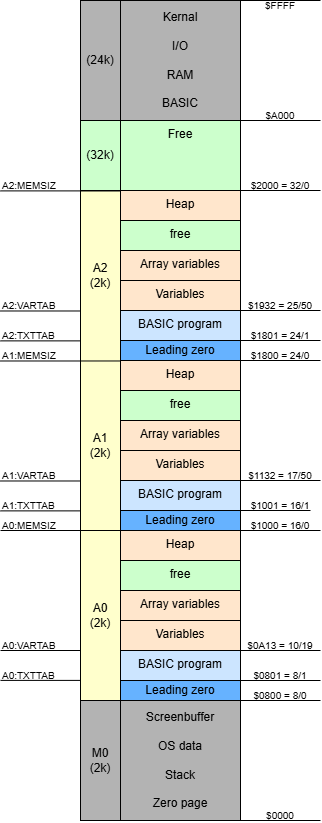

The diagram above was exported from draw.io. Its source (the exported page's mxGraphModel, read from the mxfile embedded in the PNG):
<mxGraphModel dx="547" dy="541" grid="1" gridSize="10" guides="1" tooltips="1" connect="1" arrows="1" fold="1" page="1" pageScale="1" pageWidth="850" pageHeight="1100" math="0" shadow="0">
  <root>
    <mxCell id="0" />
    <mxCell id="1" parent="0" />
    <mxCell id="s67mESUalawi4PeJ76jb-1" value="Kernal&lt;br&gt;&lt;br&gt;I/O&lt;br&gt;&lt;br&gt;RAM&lt;div&gt;&lt;br&gt;&lt;/div&gt;&lt;div&gt;BASIC&lt;/div&gt;" style="rounded=0;whiteSpace=wrap;html=1;fillColor=#B3B3B3;" parent="1" vertex="1">
      <mxGeometry x="200" y="60" width="120" height="120" as="geometry" />
    </mxCell>
    <mxCell id="s67mESUalawi4PeJ76jb-2" value="Heap" style="rounded=0;whiteSpace=wrap;html=1;verticalAlign=top;fillColor=#FFE6CC;" parent="1" vertex="1">
      <mxGeometry x="200" y="590" width="120" height="30" as="geometry" />
    </mxCell>
    <mxCell id="s67mESUalawi4PeJ76jb-3" value="free" style="rounded=0;whiteSpace=wrap;html=1;verticalAlign=top;fillColor=#CCFFCC;" parent="1" vertex="1">
      <mxGeometry x="200" y="620" width="120" height="30" as="geometry" />
    </mxCell>
    <mxCell id="s67mESUalawi4PeJ76jb-4" value="Array variables" style="rounded=0;whiteSpace=wrap;html=1;verticalAlign=top;fillColor=#FFE6CC;" parent="1" vertex="1">
      <mxGeometry x="200" y="650" width="120" height="30" as="geometry" />
    </mxCell>
    <mxCell id="s67mESUalawi4PeJ76jb-5" value="Variables" style="rounded=0;whiteSpace=wrap;html=1;verticalAlign=top;fillColor=#FFE6CC;" parent="1" vertex="1">
      <mxGeometry x="200" y="680" width="120" height="30" as="geometry" />
    </mxCell>
    <mxCell id="s67mESUalawi4PeJ76jb-9" value="Leading zero" style="rounded=0;whiteSpace=wrap;html=1;verticalAlign=middle;fillColor=#66B2FF;" parent="1" vertex="1">
      <mxGeometry x="200" y="740" width="120" height="20" as="geometry" />
    </mxCell>
    <mxCell id="s67mESUalawi4PeJ76jb-10" value="Screenbuffer&lt;div&gt;&lt;br&gt;&lt;/div&gt;&lt;div&gt;OS data&lt;br&gt;&lt;br&gt;&lt;/div&gt;&lt;div&gt;Stack&lt;/div&gt;&lt;div&gt;&lt;br&gt;&lt;/div&gt;&lt;div&gt;Zero page&lt;/div&gt;" style="rounded=0;whiteSpace=wrap;html=1;fillColor=#B3B3B3;" parent="1" vertex="1">
      <mxGeometry x="200" y="760" width="120" height="120" as="geometry" />
    </mxCell>
    <mxCell id="s67mESUalawi4PeJ76jb-11" value="" style="endArrow=none;html=1;rounded=0;exitX=1;exitY=1;exitDx=0;exitDy=0;fontSize=10;" parent="1" source="s67mESUalawi4PeJ76jb-10" edge="1">
      <mxGeometry width="50" height="50" relative="1" as="geometry">
        <mxPoint x="360" y="630" as="sourcePoint" />
        <mxPoint x="400" y="880" as="targetPoint" />
      </mxGeometry>
    </mxCell>
    <mxCell id="s67mESUalawi4PeJ76jb-12" value="" style="endArrow=none;html=1;rounded=0;exitX=1;exitY=1;exitDx=0;exitDy=0;fontSize=10;" parent="1" edge="1">
      <mxGeometry width="50" height="50" relative="1" as="geometry">
        <mxPoint x="320" y="760" as="sourcePoint" />
        <mxPoint x="400" y="760" as="targetPoint" />
      </mxGeometry>
    </mxCell>
    <mxCell id="s67mESUalawi4PeJ76jb-13" value="" style="endArrow=none;html=1;rounded=0;exitX=1;exitY=1;exitDx=0;exitDy=0;fontSize=10;" parent="1" edge="1">
      <mxGeometry width="50" height="50" relative="1" as="geometry">
        <mxPoint x="320" y="740" as="sourcePoint" />
        <mxPoint x="400" y="740" as="targetPoint" />
      </mxGeometry>
    </mxCell>
    <mxCell id="s67mESUalawi4PeJ76jb-17" value="" style="endArrow=none;html=1;rounded=0;exitX=1;exitY=1;exitDx=0;exitDy=0;fontSize=10;" parent="1" edge="1">
      <mxGeometry width="50" height="50" relative="1" as="geometry">
        <mxPoint x="320" y="180" as="sourcePoint" />
        <mxPoint x="400" y="180" as="targetPoint" />
      </mxGeometry>
    </mxCell>
    <mxCell id="s67mESUalawi4PeJ76jb-18" value="" style="endArrow=none;html=1;rounded=0;exitX=1;exitY=1;exitDx=0;exitDy=0;fontSize=10;" parent="1" edge="1">
      <mxGeometry width="50" height="50" relative="1" as="geometry">
        <mxPoint x="320" y="60" as="sourcePoint" />
        <mxPoint x="400" y="60" as="targetPoint" />
      </mxGeometry>
    </mxCell>
    <mxCell id="s67mESUalawi4PeJ76jb-20" value="$FFFF" style="text;html=1;align=center;verticalAlign=middle;whiteSpace=wrap;rounded=0;fontSize=10;" parent="1" vertex="1">
      <mxGeometry x="320" y="60.00000000000006" width="80" height="10" as="geometry" />
    </mxCell>
    <mxCell id="s67mESUalawi4PeJ76jb-21" value="$A000" style="text;html=1;align=center;verticalAlign=middle;whiteSpace=wrap;rounded=0;fontSize=10;" parent="1" vertex="1">
      <mxGeometry x="320" y="170.00000000000006" width="80" height="10" as="geometry" />
    </mxCell>
    <mxCell id="s67mESUalawi4PeJ76jb-24" value="$0801 = 8/1" style="text;html=1;align=center;verticalAlign=middle;whiteSpace=wrap;rounded=0;fontSize=10;" parent="1" vertex="1">
      <mxGeometry x="320" y="730" width="80" height="10" as="geometry" />
    </mxCell>
    <mxCell id="s67mESUalawi4PeJ76jb-25" value="$0000" style="text;html=1;align=center;verticalAlign=middle;whiteSpace=wrap;rounded=0;fontSize=10;" parent="1" vertex="1">
      <mxGeometry x="320" y="870" width="80" height="10" as="geometry" />
    </mxCell>
    <mxCell id="s67mESUalawi4PeJ76jb-26" value="$0800 = 8/0" style="text;html=1;align=center;verticalAlign=middle;whiteSpace=wrap;rounded=0;fontSize=10;" parent="1" vertex="1">
      <mxGeometry x="320" y="750" width="80" height="10" as="geometry" />
    </mxCell>
    <mxCell id="s67mESUalawi4PeJ76jb-27" value="" style="endArrow=none;html=1;rounded=0;exitX=1;exitY=1;exitDx=0;exitDy=0;fontSize=10;align=left;" parent="1" edge="1">
      <mxGeometry width="50" height="50" relative="1" as="geometry">
        <mxPoint x="80" y="739.9000000000001" as="sourcePoint" />
        <mxPoint x="160" y="739.9000000000001" as="targetPoint" />
      </mxGeometry>
    </mxCell>
    <mxCell id="s67mESUalawi4PeJ76jb-33" value="A0:MEMSIZ" style="text;html=1;align=left;verticalAlign=middle;whiteSpace=wrap;rounded=0;fontSize=10;" parent="1" vertex="1">
      <mxGeometry x="80" y="580" width="70" height="10" as="geometry" />
    </mxCell>
    <mxCell id="s67mESUalawi4PeJ76jb-36" value="A0:TXTTAB" style="text;html=1;align=left;verticalAlign=middle;whiteSpace=wrap;rounded=0;fontSize=10;" parent="1" vertex="1">
      <mxGeometry x="80" y="730" width="80" height="10" as="geometry" />
    </mxCell>
    <mxCell id="s67mESUalawi4PeJ76jb-37" value="BASIC program" style="rounded=0;whiteSpace=wrap;html=1;verticalAlign=top;fillColor=#CCE5FF;" parent="1" vertex="1">
      <mxGeometry x="200" y="710" width="120" height="30" as="geometry" />
    </mxCell>
    <mxCell id="s67mESUalawi4PeJ76jb-40" value="" style="endArrow=none;html=1;rounded=0;exitX=1;exitY=1;exitDx=0;exitDy=0;fontSize=10;align=left;" parent="1" edge="1">
      <mxGeometry width="50" height="50" relative="1" as="geometry">
        <mxPoint x="80" y="710" as="sourcePoint" />
        <mxPoint x="160" y="710" as="targetPoint" />
      </mxGeometry>
    </mxCell>
    <mxCell id="s67mESUalawi4PeJ76jb-41" value="A0:VARTAB" style="text;html=1;align=left;verticalAlign=middle;whiteSpace=wrap;rounded=0;fontSize=10;" parent="1" vertex="1">
      <mxGeometry x="80" y="700" width="80" height="10" as="geometry" />
    </mxCell>
    <mxCell id="s67mESUalawi4PeJ76jb-52" value="A0&lt;br&gt;(2k)" style="rounded=0;whiteSpace=wrap;html=1;verticalAlign=middle;fillColor=#FFFFCC;" parent="1" vertex="1">
      <mxGeometry x="160" y="590" width="40" height="170" as="geometry" />
    </mxCell>
    <mxCell id="s67mESUalawi4PeJ76jb-53" value="Heap" style="rounded=0;whiteSpace=wrap;html=1;verticalAlign=top;fillColor=#FFE6CC;" parent="1" vertex="1">
      <mxGeometry x="200" y="419.9999999999999" width="120" height="30" as="geometry" />
    </mxCell>
    <mxCell id="s67mESUalawi4PeJ76jb-54" value="free" style="rounded=0;whiteSpace=wrap;html=1;verticalAlign=top;fillColor=#CCFFCC;" parent="1" vertex="1">
      <mxGeometry x="200" y="449.9999999999999" width="120" height="30" as="geometry" />
    </mxCell>
    <mxCell id="s67mESUalawi4PeJ76jb-55" value="Array variables" style="rounded=0;whiteSpace=wrap;html=1;verticalAlign=top;fillColor=#FFE6CC;" parent="1" vertex="1">
      <mxGeometry x="200" y="479.9999999999999" width="120" height="30" as="geometry" />
    </mxCell>
    <mxCell id="s67mESUalawi4PeJ76jb-56" value="Variables" style="rounded=0;whiteSpace=wrap;html=1;verticalAlign=top;fillColor=#FFE6CC;" parent="1" vertex="1">
      <mxGeometry x="200" y="509.9999999999999" width="120" height="30" as="geometry" />
    </mxCell>
    <mxCell id="s67mESUalawi4PeJ76jb-57" value="Leading zero" style="rounded=0;whiteSpace=wrap;html=1;verticalAlign=middle;fillColor=#66B2FF;" parent="1" vertex="1">
      <mxGeometry x="200" y="569.9999999999999" width="120" height="20" as="geometry" />
    </mxCell>
    <mxCell id="s67mESUalawi4PeJ76jb-58" value="" style="endArrow=none;html=1;rounded=0;fontSize=10;" parent="1" edge="1">
      <mxGeometry width="50" height="50" relative="1" as="geometry">
        <mxPoint x="320" y="590" as="sourcePoint" />
        <mxPoint x="400" y="590" as="targetPoint" />
      </mxGeometry>
    </mxCell>
    <mxCell id="s67mESUalawi4PeJ76jb-59" value="" style="endArrow=none;html=1;rounded=0;fontSize=10;" parent="1" edge="1">
      <mxGeometry width="50" height="50" relative="1" as="geometry">
        <mxPoint x="320" y="570" as="sourcePoint" />
        <mxPoint x="390" y="570" as="targetPoint" />
      </mxGeometry>
    </mxCell>
    <mxCell id="s67mESUalawi4PeJ76jb-60" value="$1001 = 16/1" style="text;html=1;align=center;verticalAlign=middle;whiteSpace=wrap;rounded=0;fontSize=10;" parent="1" vertex="1">
      <mxGeometry x="320" y="559.52" width="80" height="10.48" as="geometry" />
    </mxCell>
    <mxCell id="s67mESUalawi4PeJ76jb-61" value="$1000 = 16/0" style="text;html=1;align=center;verticalAlign=middle;whiteSpace=wrap;rounded=0;fontSize=10;" parent="1" vertex="1">
      <mxGeometry x="320" y="579.52" width="80" height="10.48" as="geometry" />
    </mxCell>
    <mxCell id="s67mESUalawi4PeJ76jb-62" value="" style="endArrow=none;html=1;rounded=0;exitX=1;exitY=1;exitDx=0;exitDy=0;fontSize=10;align=left;" parent="1" edge="1">
      <mxGeometry width="50" height="50" relative="1" as="geometry">
        <mxPoint x="80" y="570.38" as="sourcePoint" />
        <mxPoint x="160" y="570.38" as="targetPoint" />
      </mxGeometry>
    </mxCell>
    <mxCell id="s67mESUalawi4PeJ76jb-64" value="A1:MEMSIZ" style="text;html=1;align=left;verticalAlign=middle;whiteSpace=wrap;rounded=0;fontSize=10;" parent="1" vertex="1">
      <mxGeometry x="80" y="410.48" width="70" height="10" as="geometry" />
    </mxCell>
    <mxCell id="s67mESUalawi4PeJ76jb-65" value="A1:TXTTAB" style="text;html=1;align=left;verticalAlign=middle;whiteSpace=wrap;rounded=0;fontSize=10;" parent="1" vertex="1">
      <mxGeometry x="80" y="560.48" width="70" height="10" as="geometry" />
    </mxCell>
    <mxCell id="s67mESUalawi4PeJ76jb-66" value="BASIC program" style="rounded=0;whiteSpace=wrap;html=1;verticalAlign=top;fillColor=#CCE5FF;" parent="1" vertex="1">
      <mxGeometry x="200" y="539.9999999999999" width="120" height="30" as="geometry" />
    </mxCell>
    <mxCell id="s67mESUalawi4PeJ76jb-67" value="" style="endArrow=none;html=1;rounded=0;exitX=1;exitY=1;exitDx=0;exitDy=0;fontSize=10;align=left;" parent="1" edge="1">
      <mxGeometry width="50" height="50" relative="1" as="geometry">
        <mxPoint x="80" y="540.4799999999999" as="sourcePoint" />
        <mxPoint x="160" y="540.4799999999999" as="targetPoint" />
      </mxGeometry>
    </mxCell>
    <mxCell id="s67mESUalawi4PeJ76jb-68" value="A1:VARTAB" style="text;html=1;align=left;verticalAlign=middle;whiteSpace=wrap;rounded=0;fontSize=10;" parent="1" vertex="1">
      <mxGeometry x="80" y="530.48" width="70" height="10" as="geometry" />
    </mxCell>
    <mxCell id="s67mESUalawi4PeJ76jb-73" value="A1&lt;br&gt;(2k)" style="rounded=0;whiteSpace=wrap;html=1;verticalAlign=middle;fillColor=#FFFFCC;" parent="1" vertex="1">
      <mxGeometry x="160" y="419.9999999999999" width="40" height="170" as="geometry" />
    </mxCell>
    <mxCell id="s67mESUalawi4PeJ76jb-74" value="Heap" style="rounded=0;whiteSpace=wrap;html=1;verticalAlign=top;fillColor=#FFE6CC;" parent="1" vertex="1">
      <mxGeometry x="200" y="249.99999999999991" width="120" height="30" as="geometry" />
    </mxCell>
    <mxCell id="s67mESUalawi4PeJ76jb-75" value="free" style="rounded=0;whiteSpace=wrap;html=1;verticalAlign=top;fillColor=#CCFFCC;" parent="1" vertex="1">
      <mxGeometry x="200" y="279.9999999999999" width="120" height="30" as="geometry" />
    </mxCell>
    <mxCell id="s67mESUalawi4PeJ76jb-76" value="Array variables" style="rounded=0;whiteSpace=wrap;html=1;verticalAlign=top;fillColor=#FFE6CC;" parent="1" vertex="1">
      <mxGeometry x="200" y="309.9999999999999" width="120" height="30" as="geometry" />
    </mxCell>
    <mxCell id="s67mESUalawi4PeJ76jb-77" value="Variables" style="rounded=0;whiteSpace=wrap;html=1;verticalAlign=top;fillColor=#FFE6CC;" parent="1" vertex="1">
      <mxGeometry x="200" y="339.9999999999999" width="120" height="30" as="geometry" />
    </mxCell>
    <mxCell id="s67mESUalawi4PeJ76jb-78" value="Leading zero" style="rounded=0;whiteSpace=wrap;html=1;verticalAlign=middle;fillColor=#66B2FF;" parent="1" vertex="1">
      <mxGeometry x="200" y="399.9999999999999" width="120" height="20" as="geometry" />
    </mxCell>
    <mxCell id="s67mESUalawi4PeJ76jb-79" value="" style="endArrow=none;html=1;rounded=0;fontSize=10;" parent="1" edge="1">
      <mxGeometry width="50" height="50" relative="1" as="geometry">
        <mxPoint x="320" y="420" as="sourcePoint" />
        <mxPoint x="400" y="420" as="targetPoint" />
      </mxGeometry>
    </mxCell>
    <mxCell id="s67mESUalawi4PeJ76jb-80" value="" style="endArrow=none;html=1;rounded=0;fontSize=10;" parent="1" edge="1">
      <mxGeometry width="50" height="50" relative="1" as="geometry">
        <mxPoint x="320" y="400" as="sourcePoint" />
        <mxPoint x="400" y="400" as="targetPoint" />
      </mxGeometry>
    </mxCell>
    <mxCell id="s67mESUalawi4PeJ76jb-81" value="$1801 = 24/1" style="text;html=1;align=center;verticalAlign=middle;whiteSpace=wrap;rounded=0;fontSize=10;" parent="1" vertex="1">
      <mxGeometry x="320" y="389.52" width="80" height="10.48" as="geometry" />
    </mxCell>
    <mxCell id="s67mESUalawi4PeJ76jb-82" value="$1800 = 24/0" style="text;html=1;align=center;verticalAlign=middle;whiteSpace=wrap;rounded=0;fontSize=10;" parent="1" vertex="1">
      <mxGeometry x="320" y="409.52000000000004" width="80" height="10.48" as="geometry" />
    </mxCell>
    <mxCell id="s67mESUalawi4PeJ76jb-83" value="" style="endArrow=none;html=1;rounded=0;exitX=1;exitY=1;exitDx=0;exitDy=0;fontSize=10;align=left;" parent="1" edge="1">
      <mxGeometry width="50" height="50" relative="1" as="geometry">
        <mxPoint x="80" y="400.38" as="sourcePoint" />
        <mxPoint x="160" y="400.38" as="targetPoint" />
      </mxGeometry>
    </mxCell>
    <mxCell id="s67mESUalawi4PeJ76jb-84" value="" style="endArrow=none;html=1;rounded=0;exitX=1;exitY=1;exitDx=0;exitDy=0;fontSize=10;align=left;" parent="1" edge="1">
      <mxGeometry width="50" height="50" relative="1" as="geometry">
        <mxPoint x="80" y="250.39999999999998" as="sourcePoint" />
        <mxPoint x="160" y="250.39999999999998" as="targetPoint" />
      </mxGeometry>
    </mxCell>
    <mxCell id="s67mESUalawi4PeJ76jb-85" value="A2:MEMSIZ" style="text;html=1;align=left;verticalAlign=middle;whiteSpace=wrap;rounded=0;fontSize=10;" parent="1" vertex="1">
      <mxGeometry x="80" y="240.48" width="70" height="10" as="geometry" />
    </mxCell>
    <mxCell id="s67mESUalawi4PeJ76jb-86" value="A2:TXTTAB" style="text;html=1;align=left;verticalAlign=middle;whiteSpace=wrap;rounded=0;fontSize=10;" parent="1" vertex="1">
      <mxGeometry x="80" y="390.48" width="70" height="10" as="geometry" />
    </mxCell>
    <mxCell id="s67mESUalawi4PeJ76jb-87" value="BASIC program" style="rounded=0;whiteSpace=wrap;html=1;verticalAlign=top;fillColor=#CCE5FF;" parent="1" vertex="1">
      <mxGeometry x="200" y="369.9999999999999" width="120" height="30" as="geometry" />
    </mxCell>
    <mxCell id="s67mESUalawi4PeJ76jb-88" value="" style="endArrow=none;html=1;rounded=0;exitX=1;exitY=1;exitDx=0;exitDy=0;fontSize=10;align=left;" parent="1" edge="1">
      <mxGeometry width="50" height="50" relative="1" as="geometry">
        <mxPoint x="80" y="370.4799999999999" as="sourcePoint" />
        <mxPoint x="160" y="370.4799999999999" as="targetPoint" />
      </mxGeometry>
    </mxCell>
    <mxCell id="s67mESUalawi4PeJ76jb-89" value="A2:VARTAB" style="text;html=1;align=left;verticalAlign=middle;whiteSpace=wrap;rounded=0;fontSize=10;" parent="1" vertex="1">
      <mxGeometry x="80" y="360.48" width="70" height="10" as="geometry" />
    </mxCell>
    <mxCell id="s67mESUalawi4PeJ76jb-92" value="" style="endArrow=none;html=1;rounded=0;exitX=1;exitY=1;exitDx=0;exitDy=0;fontSize=10;" parent="1" edge="1">
      <mxGeometry width="50" height="50" relative="1" as="geometry">
        <mxPoint x="320" y="249.99999999999977" as="sourcePoint" />
        <mxPoint x="400" y="249.99999999999977" as="targetPoint" />
      </mxGeometry>
    </mxCell>
    <mxCell id="s67mESUalawi4PeJ76jb-93" value="$2000 = 32/0" style="text;html=1;align=center;verticalAlign=middle;whiteSpace=wrap;rounded=0;fontSize=10;" parent="1" vertex="1">
      <mxGeometry x="320" y="240" width="80" height="10" as="geometry" />
    </mxCell>
    <mxCell id="s67mESUalawi4PeJ76jb-94" value="A2&lt;div&gt;(2k)&lt;/div&gt;" style="rounded=0;whiteSpace=wrap;html=1;verticalAlign=middle;fillColor=#FFFFCC;" parent="1" vertex="1">
      <mxGeometry x="160" y="250.4799999999999" width="40" height="170" as="geometry" />
    </mxCell>
    <mxCell id="s67mESUalawi4PeJ76jb-95" value="Free" style="rounded=0;whiteSpace=wrap;html=1;verticalAlign=top;fillColor=#CCFFCC;" parent="1" vertex="1">
      <mxGeometry x="200" y="180" width="120" height="70" as="geometry" />
    </mxCell>
    <mxCell id="s67mESUalawi4PeJ76jb-96" value="" style="endArrow=none;html=1;rounded=0;exitX=1;exitY=1;exitDx=0;exitDy=0;fontSize=10;" parent="1" edge="1">
      <mxGeometry width="50" height="50" relative="1" as="geometry">
        <mxPoint x="320" y="710" as="sourcePoint" />
        <mxPoint x="400" y="710" as="targetPoint" />
      </mxGeometry>
    </mxCell>
    <mxCell id="s67mESUalawi4PeJ76jb-97" value="$0A13 = 10/19" style="text;html=1;align=center;verticalAlign=middle;whiteSpace=wrap;rounded=0;fontSize=10;" parent="1" vertex="1">
      <mxGeometry x="320" y="700" width="80" height="10" as="geometry" />
    </mxCell>
    <mxCell id="s67mESUalawi4PeJ76jb-98" value="" style="endArrow=none;html=1;rounded=0;fontSize=10;" parent="1" edge="1">
      <mxGeometry width="50" height="50" relative="1" as="geometry">
        <mxPoint x="320" y="540" as="sourcePoint" />
        <mxPoint x="400" y="540" as="targetPoint" />
      </mxGeometry>
    </mxCell>
    <mxCell id="s67mESUalawi4PeJ76jb-99" value="$1132 = 17/50" style="text;html=1;align=center;verticalAlign=middle;whiteSpace=wrap;rounded=0;fontSize=10;" parent="1" vertex="1">
      <mxGeometry x="320" y="529.52" width="80" height="10.48" as="geometry" />
    </mxCell>
    <mxCell id="s67mESUalawi4PeJ76jb-100" value="" style="endArrow=none;html=1;rounded=0;fontSize=10;" parent="1" edge="1">
      <mxGeometry width="50" height="50" relative="1" as="geometry">
        <mxPoint x="320" y="370" as="sourcePoint" />
        <mxPoint x="400" y="370" as="targetPoint" />
      </mxGeometry>
    </mxCell>
    <mxCell id="s67mESUalawi4PeJ76jb-101" value="$1932 = 25/50" style="text;html=1;align=center;verticalAlign=middle;whiteSpace=wrap;rounded=0;fontSize=10;" parent="1" vertex="1">
      <mxGeometry x="320" y="359.52" width="80" height="10.48" as="geometry" />
    </mxCell>
    <mxCell id="s67mESUalawi4PeJ76jb-104" value="M0&lt;br&gt;(2k)" style="rounded=0;whiteSpace=wrap;html=1;verticalAlign=middle;fillColor=#B3B3B3;" parent="1" vertex="1">
      <mxGeometry x="160" y="760" width="40" height="120" as="geometry" />
    </mxCell>
    <mxCell id="s67mESUalawi4PeJ76jb-105" value="(32k)" style="rounded=0;whiteSpace=wrap;html=1;verticalAlign=middle;fillColor=#CCFFCC;" parent="1" vertex="1">
      <mxGeometry x="160" y="180" width="40" height="70" as="geometry" />
    </mxCell>
    <mxCell id="s67mESUalawi4PeJ76jb-106" value="(24k)" style="rounded=0;whiteSpace=wrap;html=1;verticalAlign=middle;fillColor=#B3B3B3;" parent="1" vertex="1">
      <mxGeometry x="160" y="60" width="40" height="120" as="geometry" />
    </mxCell>
    <mxCell id="Nj2nIbUsfsmKQ5iVVgUw-1" value="" style="endArrow=none;html=1;rounded=0;exitX=1;exitY=1;exitDx=0;exitDy=0;fontSize=10;align=left;" parent="1" edge="1">
      <mxGeometry width="50" height="50" relative="1" as="geometry">
        <mxPoint x="80" y="590" as="sourcePoint" />
        <mxPoint x="160" y="590" as="targetPoint" />
      </mxGeometry>
    </mxCell>
    <mxCell id="Nj2nIbUsfsmKQ5iVVgUw-2" value="" style="endArrow=none;html=1;rounded=0;exitX=1;exitY=1;exitDx=0;exitDy=0;fontSize=10;align=left;" parent="1" edge="1">
      <mxGeometry width="50" height="50" relative="1" as="geometry">
        <mxPoint x="80" y="420.48" as="sourcePoint" />
        <mxPoint x="160" y="420.48" as="targetPoint" />
      </mxGeometry>
    </mxCell>
  </root>
</mxGraphModel>